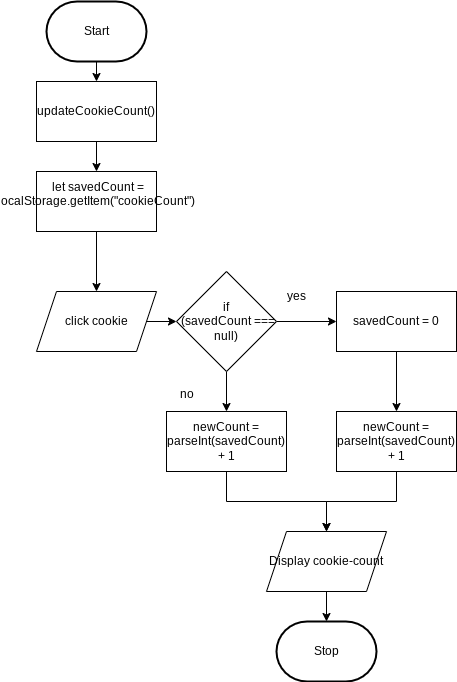

The diagram above was exported from draw.io. Its source (the exported page's mxGraphModel, read from the mxfile embedded in the PNG):
<mxGraphModel dx="631" dy="648" grid="1" gridSize="10" guides="1" tooltips="1" connect="1" arrows="1" fold="1" page="1" pageScale="1" pageWidth="850" pageHeight="1100" math="0" shadow="0">
  <root>
    <mxCell id="0" />
    <mxCell id="1" parent="0" />
    <mxCell id="10" value="" style="edgeStyle=orthogonalEdgeStyle;html=1;" edge="1" parent="1" source="2" target="6">
      <mxGeometry relative="1" as="geometry" />
    </mxCell>
    <mxCell id="2" value="Start" style="strokeWidth=2;html=1;shape=mxgraph.flowchart.terminator;whiteSpace=wrap;" parent="1" vertex="1">
      <mxGeometry x="230" y="180" width="100" height="60" as="geometry" />
    </mxCell>
    <mxCell id="3" value="Stop" style="strokeWidth=2;html=1;shape=mxgraph.flowchart.terminator;whiteSpace=wrap;" parent="1" vertex="1">
      <mxGeometry x="460" y="800" width="100" height="60" as="geometry" />
    </mxCell>
    <mxCell id="12" value="" style="edgeStyle=orthogonalEdgeStyle;html=1;" edge="1" parent="1" source="4" target="11">
      <mxGeometry relative="1" as="geometry" />
    </mxCell>
    <mxCell id="4" value="click cookie" style="shape=parallelogram;perimeter=parallelogramPerimeter;whiteSpace=wrap;html=1;fixedSize=1;" vertex="1" parent="1">
      <mxGeometry x="220" y="470" width="120" height="60" as="geometry" />
    </mxCell>
    <mxCell id="25" value="" style="edgeStyle=orthogonalEdgeStyle;html=1;" edge="1" parent="1" source="6" target="23">
      <mxGeometry relative="1" as="geometry" />
    </mxCell>
    <mxCell id="6" value="&lt;span style=&quot;color: rgb(0, 0, 0);&quot;&gt;updateCookieCount()&lt;/span&gt;" style="whiteSpace=wrap;html=1;" vertex="1" parent="1">
      <mxGeometry x="220" y="260" width="120" height="60" as="geometry" />
    </mxCell>
    <mxCell id="14" value="" style="edgeStyle=orthogonalEdgeStyle;html=1;" edge="1" parent="1" source="11" target="13">
      <mxGeometry relative="1" as="geometry" />
    </mxCell>
    <mxCell id="17" value="" style="edgeStyle=orthogonalEdgeStyle;html=1;" edge="1" parent="1" source="11" target="16">
      <mxGeometry relative="1" as="geometry" />
    </mxCell>
    <mxCell id="11" value="&lt;div&gt;&lt;font color=&quot;#000000&quot;&gt;&lt;span style=&quot;font-size: 12px;&quot;&gt;if&lt;/span&gt;&lt;/font&gt;&lt;/div&gt;&lt;div&gt;&lt;font color=&quot;#000000&quot;&gt;&lt;span style=&quot;font-size: 12px;&quot;&gt;&amp;nbsp;(savedCount === null)&lt;/span&gt;&lt;/font&gt;&lt;/div&gt;" style="rhombus;whiteSpace=wrap;html=1;" vertex="1" parent="1">
      <mxGeometry x="360" y="450" width="100" height="100" as="geometry" />
    </mxCell>
    <mxCell id="22" style="edgeStyle=orthogonalEdgeStyle;html=1;" edge="1" parent="1" source="13" target="21">
      <mxGeometry relative="1" as="geometry" />
    </mxCell>
    <mxCell id="13" value="&lt;div&gt;&lt;font color=&quot;#000000&quot;&gt;&lt;span style=&quot;font-size: 12px;&quot;&gt;savedCount = 0&lt;/span&gt;&lt;/font&gt;&lt;/div&gt;" style="whiteSpace=wrap;html=1;" vertex="1" parent="1">
      <mxGeometry x="520" y="470" width="120" height="60" as="geometry" />
    </mxCell>
    <mxCell id="15" value="yes" style="text;html=1;align=center;verticalAlign=middle;resizable=0;points=[];autosize=1;strokeColor=none;fillColor=none;" vertex="1" parent="1">
      <mxGeometry x="460" y="460" width="40" height="30" as="geometry" />
    </mxCell>
    <mxCell id="27" style="edgeStyle=orthogonalEdgeStyle;html=1;rounded=0;curved=0;" edge="1" parent="1" source="16" target="26">
      <mxGeometry relative="1" as="geometry" />
    </mxCell>
    <mxCell id="16" value="&lt;div&gt;&lt;font color=&quot;#000000&quot;&gt;&lt;span style=&quot;font-size: 12px;&quot;&gt;newCount = parseInt(savedCount) + 1&lt;/span&gt;&lt;/font&gt;&lt;/div&gt;" style="whiteSpace=wrap;html=1;" vertex="1" parent="1">
      <mxGeometry x="350" y="590" width="120" height="60" as="geometry" />
    </mxCell>
    <mxCell id="29" style="edgeStyle=orthogonalEdgeStyle;html=1;entryX=0.5;entryY=0;entryDx=0;entryDy=0;rounded=0;curved=0;" edge="1" parent="1" source="21" target="26">
      <mxGeometry relative="1" as="geometry" />
    </mxCell>
    <mxCell id="21" value="&lt;font color=&quot;#000000&quot;&gt;&lt;span style=&quot;font-size: 12px;&quot;&gt;newCount = parseInt(savedCount) + 1&lt;/span&gt;&lt;/font&gt;" style="whiteSpace=wrap;html=1;" vertex="1" parent="1">
      <mxGeometry x="520" y="590" width="120" height="60" as="geometry" />
    </mxCell>
    <mxCell id="24" value="" style="edgeStyle=orthogonalEdgeStyle;html=1;" edge="1" parent="1" source="23" target="4">
      <mxGeometry relative="1" as="geometry" />
    </mxCell>
    <mxCell id="23" value="&lt;div&gt;&lt;font color=&quot;#000000&quot;&gt;&lt;span style=&quot;font-size: 12px;&quot;&gt;&amp;nbsp;let savedCount = localStorage.getItem(&quot;cookieCount&quot;)&lt;/span&gt;&lt;/font&gt;&lt;/div&gt;&lt;div&gt;&lt;br&gt;&lt;/div&gt;" style="whiteSpace=wrap;html=1;" vertex="1" parent="1">
      <mxGeometry x="220" y="350" width="120" height="60" as="geometry" />
    </mxCell>
    <mxCell id="30" value="" style="edgeStyle=orthogonalEdgeStyle;html=1;" edge="1" parent="1" source="26" target="3">
      <mxGeometry relative="1" as="geometry" />
    </mxCell>
    <mxCell id="26" value="Display&amp;nbsp;cookie-count" style="shape=parallelogram;perimeter=parallelogramPerimeter;whiteSpace=wrap;html=1;fixedSize=1;" vertex="1" parent="1">
      <mxGeometry x="450" y="710" width="120" height="60" as="geometry" />
    </mxCell>
    <mxCell id="28" value="no" style="text;html=1;align=center;verticalAlign=middle;resizable=0;points=[];autosize=1;strokeColor=none;fillColor=none;" vertex="1" parent="1">
      <mxGeometry x="350" y="558" width="40" height="30" as="geometry" />
    </mxCell>
  </root>
</mxGraphModel>